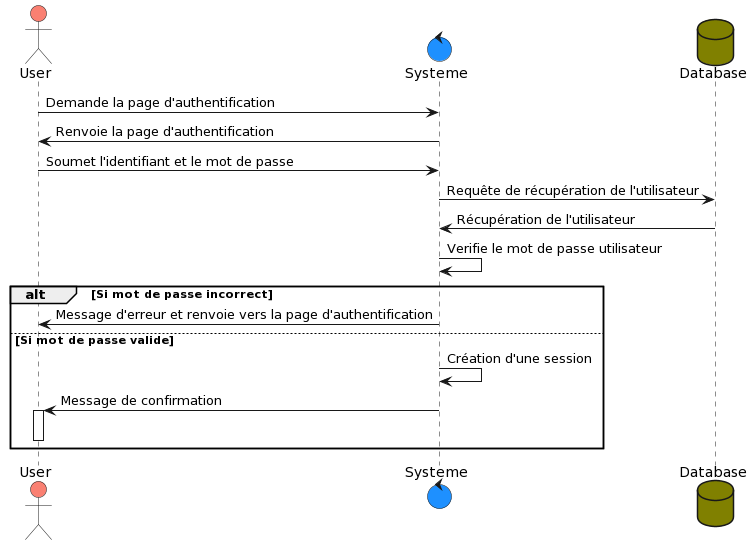

The diagram above was rendered by PlantUML. Its source (embedded in the PNG):
@startuml
actor User #salmon
control Systeme #dodgerblue
database Database #olive

User -> Systeme: Demande la page d'authentification
Systeme -> User: Renvoie la page d'authentification
User -> Systeme : Soumet l'identifiant et le mot de passe
Systeme -> Database : Requête de récupération de l'utilisateur
Database -> Systeme : Récupération de l'utilisateur
Systeme -> Systeme :Verifie le mot de passe utilisateur

   alt Si mot de passe incorrect
      Systeme -> User : Message d'erreur et renvoie vers la page d'authentification
      
   else Si mot de passe valide
      Systeme -> Systeme : Création d'une session
      Systeme -> User : Message de confirmation
      activate User
      deactivate User

   end
@enduml